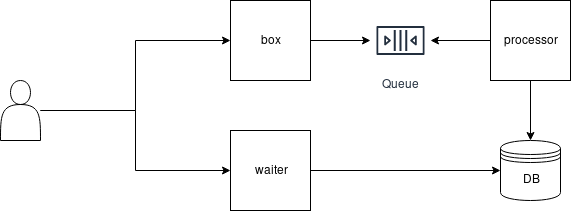

The diagram above was exported from draw.io. Its source (the exported page's mxGraphModel, read from the mxfile embedded in the PNG):
<mxGraphModel dx="1767" dy="863" grid="1" gridSize="10" guides="1" tooltips="1" connect="1" arrows="1" fold="1" page="1" pageScale="1" pageWidth="850" pageHeight="1100" math="0" shadow="0">
  <root>
    <mxCell id="0" />
    <mxCell id="1" parent="0" />
    <mxCell id="GXF8ziwz0HXSdnFeJuTC-25" style="edgeStyle=orthogonalEdgeStyle;rounded=0;orthogonalLoop=1;jettySize=auto;html=1;fontSize=18;" edge="1" parent="1" source="GXF8ziwz0HXSdnFeJuTC-1" target="GXF8ziwz0HXSdnFeJuTC-21">
      <mxGeometry relative="1" as="geometry" />
    </mxCell>
    <mxCell id="GXF8ziwz0HXSdnFeJuTC-1" value="box" style="whiteSpace=wrap;html=1;aspect=fixed;" vertex="1" parent="1">
      <mxGeometry x="355" y="120" width="80" height="80" as="geometry" />
    </mxCell>
    <mxCell id="GXF8ziwz0HXSdnFeJuTC-13" style="edgeStyle=orthogonalEdgeStyle;rounded=0;orthogonalLoop=1;jettySize=auto;html=1;entryX=0;entryY=0.5;entryDx=0;entryDy=0;" edge="1" parent="1" source="GXF8ziwz0HXSdnFeJuTC-2" target="GXF8ziwz0HXSdnFeJuTC-1">
      <mxGeometry relative="1" as="geometry" />
    </mxCell>
    <mxCell id="GXF8ziwz0HXSdnFeJuTC-29" style="edgeStyle=orthogonalEdgeStyle;rounded=0;orthogonalLoop=1;jettySize=auto;html=1;entryX=0;entryY=0.5;entryDx=0;entryDy=0;fontSize=18;" edge="1" parent="1" source="GXF8ziwz0HXSdnFeJuTC-2" target="GXF8ziwz0HXSdnFeJuTC-16">
      <mxGeometry relative="1" as="geometry" />
    </mxCell>
    <mxCell id="GXF8ziwz0HXSdnFeJuTC-2" value="" style="shape=actor;whiteSpace=wrap;html=1;" vertex="1" parent="1">
      <mxGeometry x="125" y="200" width="40" height="60" as="geometry" />
    </mxCell>
    <mxCell id="GXF8ziwz0HXSdnFeJuTC-4" value="DB" style="shape=datastore;whiteSpace=wrap;html=1;" vertex="1" parent="1">
      <mxGeometry x="625" y="260" width="60" height="60" as="geometry" />
    </mxCell>
    <mxCell id="GXF8ziwz0HXSdnFeJuTC-26" style="edgeStyle=orthogonalEdgeStyle;rounded=0;orthogonalLoop=1;jettySize=auto;html=1;fontSize=18;" edge="1" parent="1" source="GXF8ziwz0HXSdnFeJuTC-5" target="GXF8ziwz0HXSdnFeJuTC-21">
      <mxGeometry relative="1" as="geometry" />
    </mxCell>
    <mxCell id="GXF8ziwz0HXSdnFeJuTC-27" style="edgeStyle=orthogonalEdgeStyle;rounded=0;orthogonalLoop=1;jettySize=auto;html=1;fontSize=18;" edge="1" parent="1" source="GXF8ziwz0HXSdnFeJuTC-5" target="GXF8ziwz0HXSdnFeJuTC-4">
      <mxGeometry relative="1" as="geometry" />
    </mxCell>
    <mxCell id="GXF8ziwz0HXSdnFeJuTC-5" value="processor" style="whiteSpace=wrap;html=1;aspect=fixed;" vertex="1" parent="1">
      <mxGeometry x="615" y="120" width="80" height="80" as="geometry" />
    </mxCell>
    <mxCell id="GXF8ziwz0HXSdnFeJuTC-28" style="edgeStyle=orthogonalEdgeStyle;rounded=0;orthogonalLoop=1;jettySize=auto;html=1;entryX=0;entryY=0.5;entryDx=0;entryDy=0;fontSize=18;" edge="1" parent="1" source="GXF8ziwz0HXSdnFeJuTC-16" target="GXF8ziwz0HXSdnFeJuTC-4">
      <mxGeometry relative="1" as="geometry" />
    </mxCell>
    <mxCell id="GXF8ziwz0HXSdnFeJuTC-16" value="waiter" style="whiteSpace=wrap;html=1;aspect=fixed;" vertex="1" parent="1">
      <mxGeometry x="355" y="250" width="80" height="80" as="geometry" />
    </mxCell>
    <mxCell id="GXF8ziwz0HXSdnFeJuTC-21" value="Queue" style="outlineConnect=0;fontColor=#232F3E;gradientColor=none;strokeColor=#232F3E;fillColor=#ffffff;dashed=0;verticalLabelPosition=bottom;verticalAlign=top;align=center;html=1;fontSize=12;fontStyle=0;aspect=fixed;shape=mxgraph.aws4.resourceIcon;resIcon=mxgraph.aws4.queue;" vertex="1" parent="1">
      <mxGeometry x="495" y="130" width="60" height="60" as="geometry" />
    </mxCell>
  </root>
</mxGraphModel>